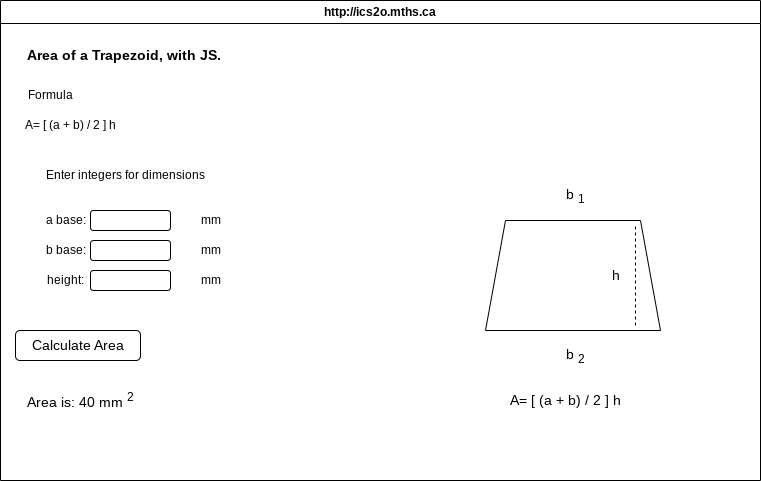

The diagram above was exported from draw.io. Its source (the exported page's mxGraphModel, read from the mxfile embedded in the PNG):
<mxGraphModel dx="846" dy="512" grid="1" gridSize="10" guides="1" tooltips="1" connect="1" arrows="1" fold="1" page="1" pageScale="1" pageWidth="850" pageHeight="1100" math="0" shadow="0">
  <root>
    <mxCell id="0" />
    <mxCell id="1" parent="0" />
    <mxCell id="7" value="http://ics2o.mths.ca" style="swimlane;whiteSpace=wrap;html=1;" parent="1" vertex="1">
      <mxGeometry x="45" y="40" width="760" height="480" as="geometry" />
    </mxCell>
    <mxCell id="8" value="" style="shape=trapezoid;perimeter=trapezoidPerimeter;whiteSpace=wrap;html=1;fixedSize=1;" vertex="1" parent="7">
      <mxGeometry x="485" y="220" width="175" height="110" as="geometry" />
    </mxCell>
    <mxCell id="9" value="&lt;b&gt;&lt;font style=&quot;font-size: 14px;&quot;&gt;Area of a Trapezoid, with JS.&amp;nbsp;&lt;/font&gt;&lt;/b&gt;" style="text;html=1;align=center;verticalAlign=middle;resizable=0;points=[];autosize=1;strokeColor=none;fillColor=none;" vertex="1" parent="7">
      <mxGeometry x="15" y="40" width="220" height="30" as="geometry" />
    </mxCell>
    <mxCell id="11" value="Formula" style="text;html=1;align=center;verticalAlign=middle;resizable=0;points=[];autosize=1;strokeColor=none;fillColor=none;" vertex="1" parent="7">
      <mxGeometry x="15" y="80" width="70" height="30" as="geometry" />
    </mxCell>
    <mxCell id="13" value="A= [ (a + b) / 2 ] h" style="text;html=1;align=center;verticalAlign=middle;resizable=0;points=[];autosize=1;strokeColor=none;fillColor=none;" vertex="1" parent="7">
      <mxGeometry x="15" y="110" width="110" height="30" as="geometry" />
    </mxCell>
    <mxCell id="14" value="Enter integers for dimensions" style="text;html=1;align=center;verticalAlign=middle;resizable=0;points=[];autosize=1;strokeColor=none;fillColor=none;" vertex="1" parent="7">
      <mxGeometry x="35" y="160" width="180" height="30" as="geometry" />
    </mxCell>
    <mxCell id="18" value="" style="rounded=1;whiteSpace=wrap;html=1;" vertex="1" parent="7">
      <mxGeometry x="90" y="210" width="80" height="20" as="geometry" />
    </mxCell>
    <mxCell id="19" value="" style="rounded=1;whiteSpace=wrap;html=1;" vertex="1" parent="7">
      <mxGeometry x="90" y="240" width="80" height="20" as="geometry" />
    </mxCell>
    <mxCell id="20" value="" style="rounded=1;whiteSpace=wrap;html=1;" vertex="1" parent="7">
      <mxGeometry x="90" y="270" width="80" height="20" as="geometry" />
    </mxCell>
    <mxCell id="23" value="mm" style="text;html=1;align=center;verticalAlign=middle;resizable=0;points=[];autosize=1;strokeColor=none;fillColor=none;" vertex="1" parent="7">
      <mxGeometry x="190" y="265" width="40" height="30" as="geometry" />
    </mxCell>
    <mxCell id="21" value="mm" style="text;html=1;align=center;verticalAlign=middle;resizable=0;points=[];autosize=1;strokeColor=none;fillColor=none;" vertex="1" parent="7">
      <mxGeometry x="190" y="205" width="40" height="30" as="geometry" />
    </mxCell>
    <mxCell id="22" value="mm" style="text;html=1;align=center;verticalAlign=middle;resizable=0;points=[];autosize=1;strokeColor=none;fillColor=none;" vertex="1" parent="7">
      <mxGeometry x="190" y="235" width="40" height="30" as="geometry" />
    </mxCell>
    <mxCell id="24" value="Calculate Area" style="rounded=1;whiteSpace=wrap;html=1;fontSize=14;" vertex="1" parent="7">
      <mxGeometry x="15" y="330" width="125" height="30" as="geometry" />
    </mxCell>
    <mxCell id="25" value="Area is: 40 mm &lt;sup&gt;2&lt;/sup&gt;" style="text;html=1;align=center;verticalAlign=middle;resizable=0;points=[];autosize=1;strokeColor=none;fillColor=none;fontSize=14;" vertex="1" parent="7">
      <mxGeometry x="15" y="385" width="130" height="30" as="geometry" />
    </mxCell>
    <mxCell id="30" value="" style="endArrow=none;dashed=1;html=1;fontSize=14;" edge="1" parent="7">
      <mxGeometry width="50" height="50" relative="1" as="geometry">
        <mxPoint x="635" y="325" as="sourcePoint" />
        <mxPoint x="635" y="225" as="targetPoint" />
      </mxGeometry>
    </mxCell>
    <mxCell id="35" value="h" style="text;html=1;align=center;verticalAlign=middle;resizable=0;points=[];autosize=1;strokeColor=none;fillColor=none;fontSize=14;" vertex="1" parent="7">
      <mxGeometry x="600" y="260" width="30" height="30" as="geometry" />
    </mxCell>
    <mxCell id="36" value="b &lt;sub&gt;1&lt;/sub&gt;" style="text;html=1;align=center;verticalAlign=middle;resizable=0;points=[];autosize=1;strokeColor=none;fillColor=none;fontSize=14;" vertex="1" parent="7">
      <mxGeometry x="555" y="180" width="40" height="30" as="geometry" />
    </mxCell>
    <mxCell id="37" value="b &lt;sub&gt;2&lt;/sub&gt;" style="text;html=1;align=center;verticalAlign=middle;resizable=0;points=[];autosize=1;strokeColor=none;fillColor=none;fontSize=14;" vertex="1" parent="7">
      <mxGeometry x="555" y="340" width="40" height="30" as="geometry" />
    </mxCell>
    <mxCell id="39" value="A= [ (a + b) / 2 ] h" style="text;html=1;align=center;verticalAlign=middle;resizable=0;points=[];autosize=1;strokeColor=none;fillColor=none;fontSize=14;" vertex="1" parent="7">
      <mxGeometry x="500" y="385" width="130" height="30" as="geometry" />
    </mxCell>
    <mxCell id="15" value="a base:" style="text;html=1;align=center;verticalAlign=middle;resizable=0;points=[];autosize=1;strokeColor=none;fillColor=none;" vertex="1" parent="1">
      <mxGeometry x="80" y="245" width="60" height="30" as="geometry" />
    </mxCell>
    <mxCell id="16" value="b base:" style="text;html=1;align=center;verticalAlign=middle;resizable=0;points=[];autosize=1;strokeColor=none;fillColor=none;" vertex="1" parent="1">
      <mxGeometry x="80" y="275" width="60" height="30" as="geometry" />
    </mxCell>
    <mxCell id="17" value="height:" style="text;html=1;align=center;verticalAlign=middle;resizable=0;points=[];autosize=1;strokeColor=none;fillColor=none;" vertex="1" parent="1">
      <mxGeometry x="80" y="305" width="60" height="30" as="geometry" />
    </mxCell>
  </root>
</mxGraphModel>